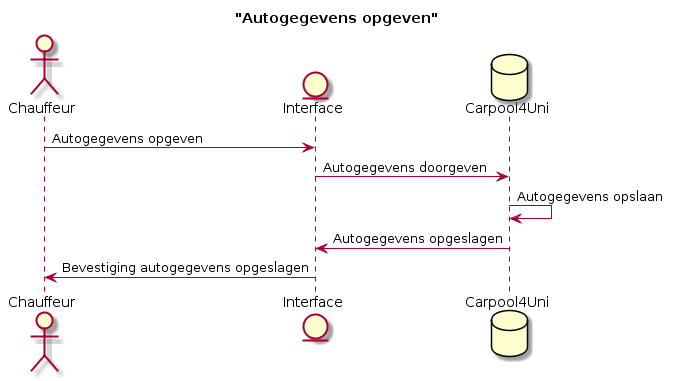

The diagram above was rendered by PlantUML. Its source (embedded in the PNG):
@startuml
title "Autogegevens opgeven"



actor Chauffeur
entity Interface
database Carpool4Uni

Chauffeur -> Interface : Autogegevens opgeven 
Interface -> Carpool4Uni : Autogegevens doorgeven
Carpool4Uni -> Carpool4Uni : Autogegevens opslaan
Carpool4Uni -> Interface : Autogegevens opgeslagen
Interface -> Chauffeur : Bevestiging autogegevens opgeslagen
@enduml